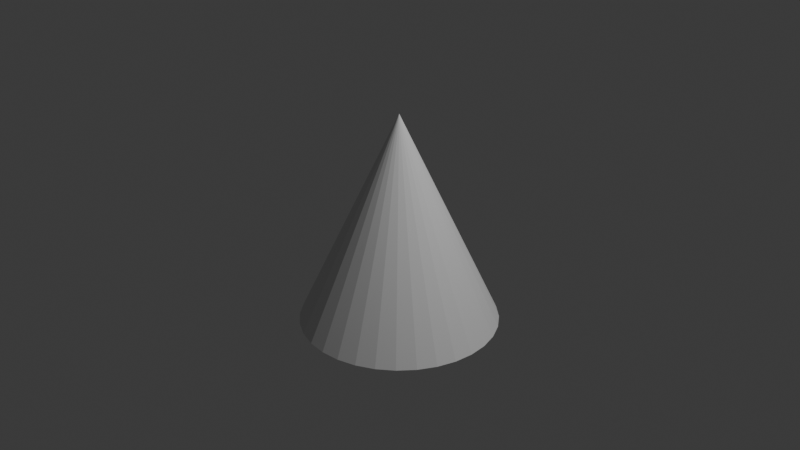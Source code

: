 # Source: cone.blend  (saved by Blender 4.4.32; exported with 4.5.12 LTS)
import bpy
from mathutils import Matrix  # noqa: F401  (used for matrix-valued properties, if any)

bpy.ops.wm.read_factory_settings(use_empty=True)
scene = bpy.context.scene
scene.name = 'Scene'

# ---- collections
col_collection = bpy.data.collections.new('Collection'); scene.collection.children.link(col_collection)

# ---- world
world_world = bpy.data.worlds.new('World'); scene.world = world_world
world_world.use_nodes = True; world_world.node_tree.nodes.clear()
_N = world_world.node_tree.nodes; _L = world_world.node_tree.links
n0 = _N.new('ShaderNodeOutputWorld'); n0.name = 'World Output'; n0.location = (300, 300)
n1 = _N.new('ShaderNodeBackground'); n1.name = 'Background'; n1.location = (10, 300)
n1.inputs[0].default_value = (0.05088, 0.05088, 0.05088, 1.0)
_L.new(n1.outputs[0], n0.inputs[0])
n0.is_active_output = True
world_world.color = (0.05088, 0.05088, 0.05088)
world_world.sun_shadow_jitter_overblur = 0.0

# ---- cameras
cam_camera = bpy.data.cameras.new('Camera')
cam_camera.clip_end = 100.0
cam_camera.ortho_scale = 7.314

# ---- lights
light_light = bpy.data.lights.new('Light', 'POINT')
light_light.energy = 1000.0
light_light.shadow_soft_size = 0.1

# ---- meshes
me_cone = bpy.data.meshes.new('Cone')
me_cone.from_pydata([(0.0, 1.054, -1.132), (0.2056, 1.034, -1.132), (0.4033, 0.9736, -1.132), (0.5855, 0.8762, -1.132), (0.7452, 0.7452, -1.132), (0.8762, 0.5855, -1.132), (0.9736, 0.4033, -1.132), (1.034, 0.2056, -1.132), (1.054, 0.0, -1.132), (1.034, -0.2056, -1.132), (0.9736, -0.4033, -1.132), (0.8762, -0.5855, -1.132), (0.7452, -0.7452, -1.132), (0.5855, -0.8762, -1.132), (0.4033, -0.9736, -1.132), (0.2056, -1.034, -1.132), (0.0, -1.054, -1.132), (-0.2056, -1.034, -1.132), (-0.4033, -0.9736, -1.132), (-0.5855, -0.8762, -1.132), (-0.7452, -0.7452, -1.132), (-0.8762, -0.5855, -1.132), (-0.9736, -0.4033, -1.132), (-1.034, -0.2056, -1.132), (-1.054, 0.0, -1.132), (-1.034, 0.2056, -1.132), (-0.9736, 0.4033, -1.132), (-0.8762, 0.5855, -1.132), (-0.7452, 0.7452, -1.132), (-0.5855, 0.8762, -1.132), (-0.4033, 0.9736, -1.132), (-0.2056, 1.034, -1.132), (0.0, 0.0, 1.132)], [], [(0, 32, 1), (1, 32, 2), (2, 32, 3), (3, 32, 4), (4, 32, 5), (5, 32, 6), (6, 32, 7), (7, 32, 8), (8, 32, 9), (9, 32, 10), (10, 32, 11), (11, 32, 12), (12, 32, 13), (13, 32, 14), (14, 32, 15), (15, 32, 16), (16, 32, 17), (17, 32, 18), (18, 32, 19), (19, 32, 20), (20, 32, 21), (21, 32, 22), (22, 32, 23), (23, 32, 24), (24, 32, 25), (25, 32, 26), (26, 32, 27), (27, 32, 28), (28, 32, 29), (29, 32, 30), (0, 1, 2, 3, 4, 5, 6, 7, 8, 9, 10, 11, 12, 13, 14, 15, 16, 17, 18, 19, 20, 21, 22, 23, 24, 25, 26, 27, 28, 29, 30, 31), (30, 32, 31), (31, 32, 0)])
_uv = me_cone.uv_layers.new(name='UVMap')
_uv.uv.foreach_set('vector', [0.25, 0.49, 0.25, 0.25, 0.2968, 0.4854, 0.2968, 0.4854, 0.25, 0.25, 0.3418, 0.4717, 0.3418, 0.4717, 0.25, 0.25, 0.3833, 0.4496, 0.3833, 0.4496, 0.25, 0.25, 0.4197, 0.4197, 0.4197, 0.4197, 0.25, 0.25, 0.4496, 0.3833, 0.4496, 0.3833, 0.25, 0.25, 0.4717, 0.3418, 0.4717, 0.3418, 0.25, 0.25, 0.4854, 0.2968, 0.4854, 0.2968, 0.25, 0.25, 0.49, 0.25, 0.49, 0.25, 0.25, 0.25, 0.4854, 0.2032, 0.4854, 0.2032, 0.25, 0.25, 0.4717, 0.1582, 0.4717, 0.1582, 0.25, 0.25, 0.4496, 0.1167, 0.4496, 0.1167, 0.25, 0.25, 0.4197, 0.08029, 0.4197, 0.08029, 0.25, 0.25, 0.3833, 0.05045, 0.3833, 0.05045, 0.25, 0.25, 0.3418, 0.02827, 0.3418, 0.02827, 0.25, 0.25, 0.2968, 0.01461, 0.2968, 0.01461, 0.25, 0.25, 0.25, 0.01, 0.25, 0.01, 0.25, 0.25, 0.2032, 0.01461, 0.2032, 0.01461, 0.25, 0.25, 0.1582, 0.02827, 0.1582, 0.02827, 0.25, 0.25, 0.1167, 0.05045, 0.1167, 0.05045, 0.25, 0.25, 0.08029, 0.08029, 0.08029, 0.08029, 0.25, 0.25, 0.05045, 0.1167, 0.05045, 0.1167, 0.25, 0.25, 0.02827, 0.1582, 0.02827, 0.1582, 0.25, 0.25, 0.01461, 0.2032, 0.01461, 0.2032, 0.25, 0.25, 0.01, 0.25, 0.01, 0.25, 0.25, 0.25, 0.01461, 0.2968, 0.01461, 0.2968, 0.25, 0.25, 0.02827, 0.3418, 0.02827, 0.3418, 0.25, 0.25, 0.05045, 0.3833, 0.05045, 0.3833, 0.25, 0.25, 0.08029, 0.4197, 0.08029, 0.4197, 0.25, 0.25, 0.1167, 0.4496, 0.1167, 0.4496, 0.25, 0.25, 0.1582, 0.4717, 0.75, 0.49, 0.7968, 0.4854, 0.8418, 0.4717, 0.8833, 0.4496, 0.9197, 0.4197, 0.9496, 0.3833, 0.9717, 0.3418, 0.9854, 0.2968, 0.99, 0.25, 0.9854, 0.2032, 0.9717, 0.1582, 0.9496, 0.1167, 0.9197, 0.08029, 0.8833, 0.05045, 0.8418, 0.02827, 0.7968, 0.01461, 0.75, 0.01, 0.7032, 0.01461, 0.6582, 0.02827, 0.6167, 0.05045, 0.5803, 0.08029, 0.5504, 0.1167, 0.5283, 0.1582, 0.5146, 0.2032, 0.51, 0.25, 0.5146, 0.2968, 0.5283, 0.3418, 0.5504, 0.3833, 0.5803, 0.4197, 0.6167, 0.4496, 0.6582, 0.4717, 0.7032, 0.4854, 0.1582, 0.4717, 0.25, 0.25, 0.2032, 0.4854, 0.2032, 0.4854, 0.25, 0.25, 0.25, 0.49])
me_cone.update()

# ---- objects
ob_light = bpy.data.objects.new('Light', light_light)
ob_camera = bpy.data.objects.new('Camera', cam_camera)
ob_cone = bpy.data.objects.new('Cone', me_cone)

# ---- transforms, parenting, visibility, modifiers, constraints
ob_light.location = (4.076, 1.005, 5.904)
ob_light.rotation_euler = (0.6503, 0.05522, 1.866)
ob_light.lock_rotations_4d = False
ob_light.empty_display_type = 'ARROWS'
ob_light.color = (0.0, 0.0, 0.0, 0.0)
ob_light.lineart.crease_threshold = 0.0
ob_camera.location = (7.359, -6.926, 4.958)
ob_camera.rotation_euler = (1.109, 0.0, 0.8149)
ob_camera.lock_rotations_4d = False
ob_camera.empty_display_type = 'ARROWS'
ob_camera.color = (0.0, 0.0, 0.0, 0.0)
ob_camera.display_type = 'WIRE'
ob_camera.lineart.crease_threshold = 0.0
ob_cone.location = (0.0, 0.0, 0.0)

# ---- collection membership
col_collection.objects.link(ob_light)
col_collection.objects.link(ob_camera)
col_collection.objects.link(ob_cone)

# ---- scene / render settings (as saved in the file)
scene.camera = ob_camera
scene.frame_start = 1; scene.frame_end = 250; scene.frame_set(1)
scene.render.engine = 'BLENDER_EEVEE_NEXT'
bpy.context.view_layer.update()
